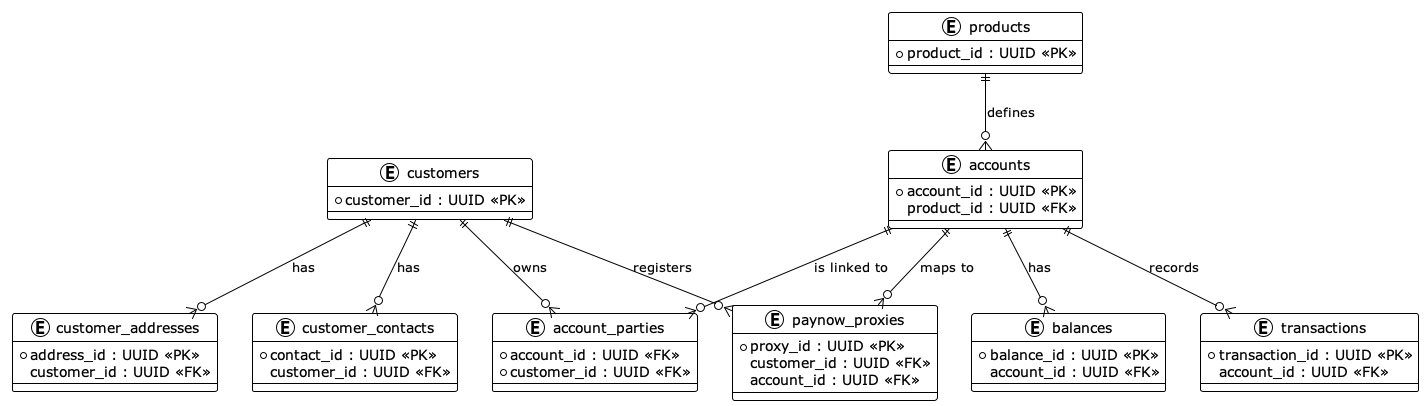

The diagram above was rendered by PlantUML. Its source (embedded in the PNG):
@startuml OverviewOfSchema
!theme plain
skinparam entityStyle rectangle

entity "customers" as customers {
  *customer_id : UUID <<PK>>
}

entity "customer_contacts" as customer_contacts {
  *contact_id : UUID <<PK>>
  customer_id : UUID <<FK>>
}

entity "customer_addresses" as customer_addresses {
  *address_id : UUID <<PK>>
  customer_id : UUID <<FK>>
}

entity "products" as products {
  *product_id : UUID <<PK>>
}

entity "accounts" as accounts {
  *account_id : UUID <<PK>>
  product_id : UUID <<FK>>
}

entity "account_parties" as account_parties {
  *account_id : UUID <<FK>>
  *customer_id : UUID <<FK>>
}

entity "balances" as balances {
  *balance_id : UUID <<PK>>
  account_id : UUID <<FK>>
}

entity "paynow_proxies" as paynow_proxies {
  *proxy_id : UUID <<PK>>
  customer_id : UUID <<FK>>
  account_id : UUID <<FK>>
}

entity "transactions" as transactions {
  *transaction_id : UUID <<PK>>
  account_id : UUID <<FK>>
}

' === Relationships ===
customers ||--o{ customer_contacts : has
customers ||--o{ customer_addresses : has
customers ||--o{ account_parties : owns
customers ||--o{ paynow_proxies : registers

accounts ||--o{ account_parties : "is linked to"
accounts ||--o{ balances : "has"
accounts ||--o{ transactions : "records"
accounts ||--o{ paynow_proxies : "maps to"

products ||--o{ accounts : "defines"

@enduml